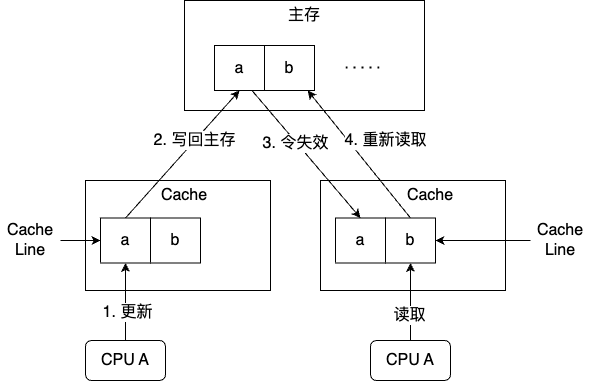

The diagram above was exported from draw.io. Its source (the exported page's mxGraphModel, read from the mxfile embedded in the PNG):
<mxGraphModel dx="1026" dy="658" grid="1" gridSize="10" guides="1" tooltips="1" connect="1" arrows="1" fold="1" page="1" pageScale="1" pageWidth="827" pageHeight="1169" math="0" shadow="0">
  <root>
    <mxCell id="0" />
    <mxCell id="1" parent="0" />
    <mxCell id="BJ6ydSGwS73R0rMArtWW-17" value="" style="rounded=0;whiteSpace=wrap;html=1;fontSize=16;" vertex="1" parent="1">
      <mxGeometry x="430" y="310" width="185" height="110" as="geometry" />
    </mxCell>
    <mxCell id="BJ6ydSGwS73R0rMArtWW-7" value="" style="rounded=0;whiteSpace=wrap;html=1;fontSize=16;" vertex="1" parent="1">
      <mxGeometry x="195" y="310" width="185" height="110" as="geometry" />
    </mxCell>
    <mxCell id="BJ6ydSGwS73R0rMArtWW-5" value="" style="rounded=0;whiteSpace=wrap;html=1;fontSize=16;" vertex="1" parent="1">
      <mxGeometry x="294" y="130" width="240" height="110" as="geometry" />
    </mxCell>
    <mxCell id="BJ6ydSGwS73R0rMArtWW-33" style="edgeStyle=none;rounded=0;orthogonalLoop=1;jettySize=auto;html=1;exitX=0.75;exitY=1;exitDx=0;exitDy=0;entryX=0.5;entryY=0;entryDx=0;entryDy=0;fontSize=16;" edge="1" parent="1" source="BJ6ydSGwS73R0rMArtWW-3" target="BJ6ydSGwS73R0rMArtWW-18">
      <mxGeometry relative="1" as="geometry" />
    </mxCell>
    <mxCell id="BJ6ydSGwS73R0rMArtWW-34" value="3. 令失效" style="edgeLabel;html=1;align=center;verticalAlign=middle;resizable=0;points=[];fontSize=16;" vertex="1" connectable="0" parent="BJ6ydSGwS73R0rMArtWW-33">
      <mxGeometry x="-0.1933" y="-2" relative="1" as="geometry">
        <mxPoint y="-1" as="offset" />
      </mxGeometry>
    </mxCell>
    <mxCell id="BJ6ydSGwS73R0rMArtWW-3" value="a" style="rounded=0;whiteSpace=wrap;html=1;fontSize=16;" vertex="1" parent="1">
      <mxGeometry x="324" y="175" width="50" height="45" as="geometry" />
    </mxCell>
    <mxCell id="BJ6ydSGwS73R0rMArtWW-4" value="b" style="rounded=0;whiteSpace=wrap;html=1;fontSize=16;" vertex="1" parent="1">
      <mxGeometry x="374" y="175" width="50" height="45" as="geometry" />
    </mxCell>
    <mxCell id="BJ6ydSGwS73R0rMArtWW-6" value="主存" style="text;html=1;strokeColor=none;fillColor=none;align=center;verticalAlign=middle;whiteSpace=wrap;rounded=0;fontSize=16;" vertex="1" parent="1">
      <mxGeometry x="384" y="130" width="60" height="30" as="geometry" />
    </mxCell>
    <mxCell id="BJ6ydSGwS73R0rMArtWW-16" style="rounded=0;orthogonalLoop=1;jettySize=auto;html=1;exitX=0.5;exitY=0;exitDx=0;exitDy=0;entryX=0.5;entryY=1;entryDx=0;entryDy=0;fontSize=16;" edge="1" parent="1" source="BJ6ydSGwS73R0rMArtWW-10" target="BJ6ydSGwS73R0rMArtWW-3">
      <mxGeometry relative="1" as="geometry" />
    </mxCell>
    <mxCell id="BJ6ydSGwS73R0rMArtWW-32" value="2. 写回主存" style="edgeLabel;html=1;align=center;verticalAlign=middle;resizable=0;points=[];fontSize=16;" vertex="1" connectable="0" parent="BJ6ydSGwS73R0rMArtWW-16">
      <mxGeometry x="0.2178" y="1" relative="1" as="geometry">
        <mxPoint as="offset" />
      </mxGeometry>
    </mxCell>
    <mxCell id="BJ6ydSGwS73R0rMArtWW-10" value="a" style="rounded=0;whiteSpace=wrap;html=1;fontSize=16;" vertex="1" parent="1">
      <mxGeometry x="210" y="347.5" width="50" height="45" as="geometry" />
    </mxCell>
    <mxCell id="BJ6ydSGwS73R0rMArtWW-11" value="b" style="rounded=0;whiteSpace=wrap;html=1;fontSize=16;" vertex="1" parent="1">
      <mxGeometry x="260" y="347.5" width="50" height="45" as="geometry" />
    </mxCell>
    <mxCell id="BJ6ydSGwS73R0rMArtWW-13" style="edgeStyle=orthogonalEdgeStyle;rounded=0;orthogonalLoop=1;jettySize=auto;html=1;exitX=1;exitY=0.5;exitDx=0;exitDy=0;entryX=0;entryY=0.5;entryDx=0;entryDy=0;fontSize=16;" edge="1" parent="1" source="BJ6ydSGwS73R0rMArtWW-12" target="BJ6ydSGwS73R0rMArtWW-10">
      <mxGeometry relative="1" as="geometry" />
    </mxCell>
    <mxCell id="BJ6ydSGwS73R0rMArtWW-12" value="Cache Line" style="text;html=1;strokeColor=none;fillColor=none;align=center;verticalAlign=middle;whiteSpace=wrap;rounded=0;fontSize=16;" vertex="1" parent="1">
      <mxGeometry x="110" y="355" width="60" height="30" as="geometry" />
    </mxCell>
    <mxCell id="BJ6ydSGwS73R0rMArtWW-15" style="rounded=0;orthogonalLoop=1;jettySize=auto;html=1;exitX=0.5;exitY=0;exitDx=0;exitDy=0;entryX=0.5;entryY=1;entryDx=0;entryDy=0;fontSize=16;" edge="1" parent="1" source="BJ6ydSGwS73R0rMArtWW-14" target="BJ6ydSGwS73R0rMArtWW-10">
      <mxGeometry relative="1" as="geometry" />
    </mxCell>
    <mxCell id="BJ6ydSGwS73R0rMArtWW-27" value="1. 更新" style="edgeLabel;html=1;align=center;verticalAlign=middle;resizable=0;points=[];fontSize=16;" vertex="1" connectable="0" parent="BJ6ydSGwS73R0rMArtWW-15">
      <mxGeometry x="-0.2636" y="-1" relative="1" as="geometry">
        <mxPoint as="offset" />
      </mxGeometry>
    </mxCell>
    <mxCell id="BJ6ydSGwS73R0rMArtWW-14" value="CPU A" style="rounded=1;whiteSpace=wrap;html=1;fontSize=16;" vertex="1" parent="1">
      <mxGeometry x="195" y="470" width="80" height="40" as="geometry" />
    </mxCell>
    <mxCell id="BJ6ydSGwS73R0rMArtWW-18" value="a" style="rounded=0;whiteSpace=wrap;html=1;fontSize=16;" vertex="1" parent="1">
      <mxGeometry x="445" y="347.5" width="50" height="45" as="geometry" />
    </mxCell>
    <mxCell id="BJ6ydSGwS73R0rMArtWW-26" style="edgeStyle=none;rounded=0;orthogonalLoop=1;jettySize=auto;html=1;exitX=0.5;exitY=0;exitDx=0;exitDy=0;fontSize=16;" edge="1" parent="1" source="BJ6ydSGwS73R0rMArtWW-19" target="BJ6ydSGwS73R0rMArtWW-4">
      <mxGeometry relative="1" as="geometry" />
    </mxCell>
    <mxCell id="BJ6ydSGwS73R0rMArtWW-35" value="4. 重新读取" style="edgeLabel;html=1;align=center;verticalAlign=middle;resizable=0;points=[];fontSize=16;" vertex="1" connectable="0" parent="BJ6ydSGwS73R0rMArtWW-26">
      <mxGeometry x="-0.0085" y="-1" relative="1" as="geometry">
        <mxPoint x="25" y="-14" as="offset" />
      </mxGeometry>
    </mxCell>
    <mxCell id="BJ6ydSGwS73R0rMArtWW-19" value="b" style="rounded=0;whiteSpace=wrap;html=1;fontSize=16;" vertex="1" parent="1">
      <mxGeometry x="495" y="347.5" width="50" height="45" as="geometry" />
    </mxCell>
    <mxCell id="BJ6ydSGwS73R0rMArtWW-24" style="edgeStyle=none;rounded=0;orthogonalLoop=1;jettySize=auto;html=1;exitX=0;exitY=0.5;exitDx=0;exitDy=0;fontSize=16;" edge="1" parent="1" source="BJ6ydSGwS73R0rMArtWW-21" target="BJ6ydSGwS73R0rMArtWW-19">
      <mxGeometry relative="1" as="geometry" />
    </mxCell>
    <mxCell id="BJ6ydSGwS73R0rMArtWW-21" value="Cache Line" style="text;html=1;strokeColor=none;fillColor=none;align=center;verticalAlign=middle;whiteSpace=wrap;rounded=0;fontSize=16;" vertex="1" parent="1">
      <mxGeometry x="640" y="355" width="60" height="30" as="geometry" />
    </mxCell>
    <mxCell id="BJ6ydSGwS73R0rMArtWW-25" style="edgeStyle=none;rounded=0;orthogonalLoop=1;jettySize=auto;html=1;exitX=0.5;exitY=0;exitDx=0;exitDy=0;entryX=0.5;entryY=1;entryDx=0;entryDy=0;fontSize=16;" edge="1" parent="1" source="BJ6ydSGwS73R0rMArtWW-23" target="BJ6ydSGwS73R0rMArtWW-19">
      <mxGeometry relative="1" as="geometry" />
    </mxCell>
    <mxCell id="BJ6ydSGwS73R0rMArtWW-28" value="读取" style="edgeLabel;html=1;align=center;verticalAlign=middle;resizable=0;points=[];fontSize=16;" vertex="1" connectable="0" parent="BJ6ydSGwS73R0rMArtWW-25">
      <mxGeometry x="-0.3315" y="2" relative="1" as="geometry">
        <mxPoint as="offset" />
      </mxGeometry>
    </mxCell>
    <mxCell id="BJ6ydSGwS73R0rMArtWW-23" value="CPU A" style="rounded=1;whiteSpace=wrap;html=1;fontSize=16;" vertex="1" parent="1">
      <mxGeometry x="480" y="470" width="80" height="40" as="geometry" />
    </mxCell>
    <mxCell id="BJ6ydSGwS73R0rMArtWW-29" value="" style="endArrow=none;dashed=1;html=1;dashPattern=1 3;strokeWidth=2;rounded=0;fontSize=16;" edge="1" parent="1">
      <mxGeometry width="50" height="50" relative="1" as="geometry">
        <mxPoint x="455" y="197" as="sourcePoint" />
        <mxPoint x="495" y="197" as="targetPoint" />
      </mxGeometry>
    </mxCell>
    <mxCell id="BJ6ydSGwS73R0rMArtWW-30" value="Cache" style="text;html=1;strokeColor=none;fillColor=none;align=center;verticalAlign=middle;whiteSpace=wrap;rounded=0;fontSize=16;" vertex="1" parent="1">
      <mxGeometry x="264" y="310" width="60" height="30" as="geometry" />
    </mxCell>
    <mxCell id="BJ6ydSGwS73R0rMArtWW-31" value="Cache" style="text;html=1;strokeColor=none;fillColor=none;align=center;verticalAlign=middle;whiteSpace=wrap;rounded=0;fontSize=16;" vertex="1" parent="1">
      <mxGeometry x="510" y="310" width="60" height="30" as="geometry" />
    </mxCell>
  </root>
</mxGraphModel>